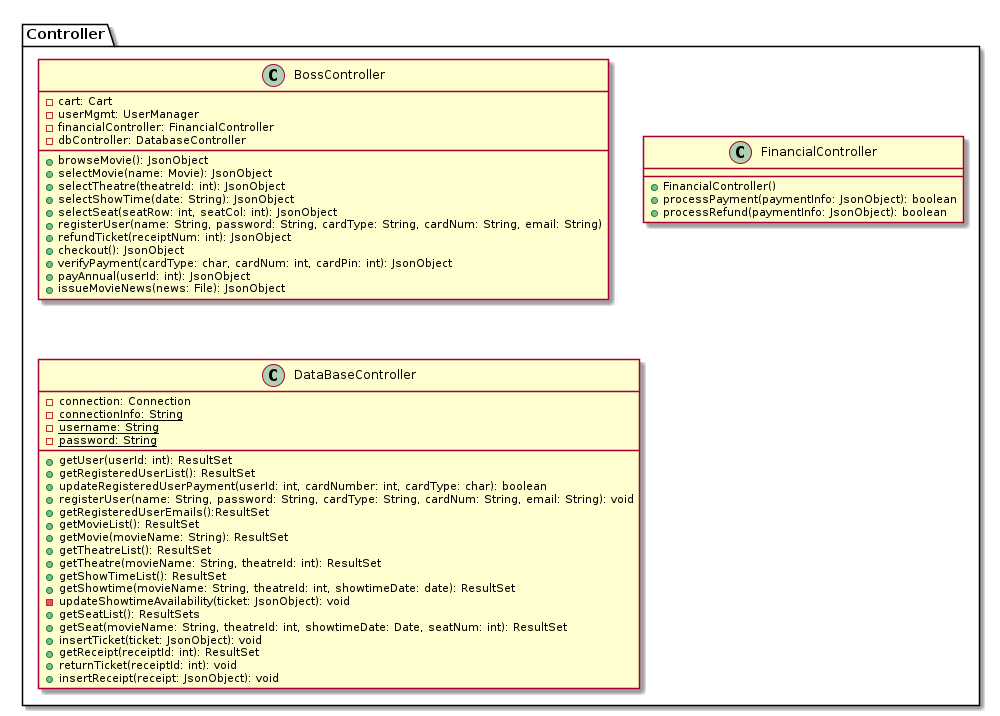

The diagram above was rendered by PlantUML. Its source (embedded in the PNG):
@startuml
package Controller{
    class BossController{
        -cart: Cart
        -userMgmt: UserManager
        -financialController: FinancialController
        -dbController: DatabaseController
        +browseMovie(): JsonObject
        +selectMovie(name: Movie): JsonObject
        +selectTheatre(theatreId: int): JsonObject
        +selectShowTime(date: String): JsonObject
        +selectSeat(seatRow: int, seatCol: int): JsonObject
        +registerUser(name: String, password: String, cardType: String, cardNum: String, email: String) 
        +refundTicket(receiptNum: int): JsonObject
        +checkout(): JsonObject
        +verifyPayment(cardType: char, cardNum: int, cardPin: int): JsonObject
        +payAnnual(userId: int): JsonObject
        +issueMovieNews(news: File): JsonObject
    }

    class FinancialController{
        +FinancialController()
        +processPayment(paymentInfo: JsonObject): boolean 
        +processRefund(paymentInfo: JsonObject): boolean
    }

    class DataBaseController{
        -connection: Connection
        -{static}connectionInfo: String
        -{static}username: String
        -{static}password: String
        +getUser(userId: int): ResultSet
        +getRegisteredUserList(): ResultSet
        +updateRegisteredUserPayment(userId: int, cardNumber: int, cardType: char): boolean
        +registerUser(name: String, password: String, cardType: String, cardNum: String, email: String): void
        +getRegisteredUserEmails():ResultSet
        +getMovieList(): ResultSet
        +getMovie(movieName: String): ResultSet
        +getTheatreList(): ResultSet
        +getTheatre(movieName: String, theatreId: int): ResultSet
        +getShowTimeList(): ResultSet
        +getShowtime(movieName: String, theatreId: int, showtimeDate: date): ResultSet
        -updateShowtimeAvailability(ticket: JsonObject): void
        +getSeatList(): ResultSets
        +getSeat(movieName: String, theatreId: int, showtimeDate: Date, seatNum: int): ResultSet
        +insertTicket(ticket: JsonObject): void
        +getReceipt(receiptId: int): ResultSet
        +returnTicket(receiptId: int): void
        +insertReceipt(receipt: JsonObject): void
    }
}
@enduml